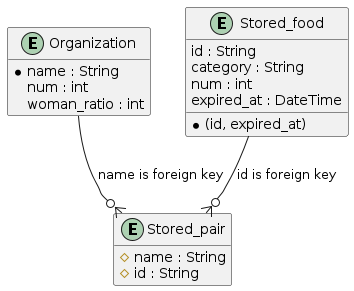

The diagram above was rendered by PlantUML. Its source (embedded in the PNG):
@startuml
hide empty members

entity Organization {
    * name : String
    num : int 
    woman_ratio : int
}

entity Stored_pair {
    # name : String
    # id : String
}

entity Stored_food {
    id : String
    category : String
    num : int
    expired_at : DateTime
    * (id, expired_at)
}

Organization --o{ Stored_pair : name is foreign key

Stored_food --o{ Stored_pair : id is foreign key

@enduml